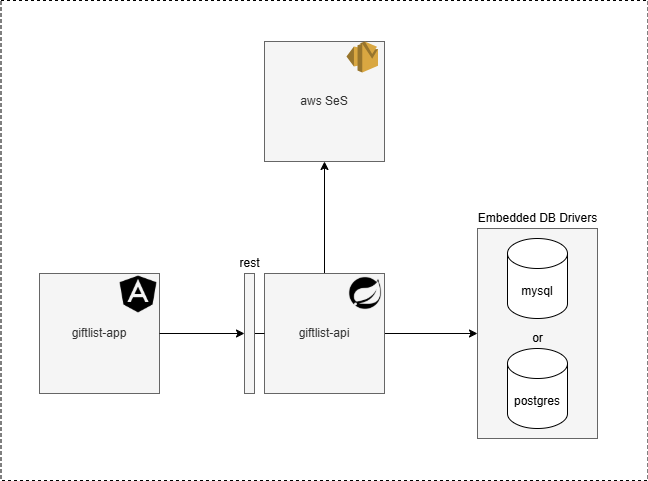

The diagram above was exported from draw.io. Its source (the exported page's mxGraphModel, read from the mxfile embedded in the PNG):
<mxGraphModel dx="2074" dy="1172" grid="0" gridSize="10" guides="1" tooltips="1" connect="1" arrows="1" fold="1" page="0" pageScale="1" pageWidth="850" pageHeight="1100" math="0" shadow="0">
  <root>
    <mxCell id="0" />
    <mxCell id="1" parent="0" />
    <mxCell id="2" value="" style="rounded=0;whiteSpace=wrap;html=1;dashed=1;" vertex="1" parent="1">
      <mxGeometry x="221.5" y="-88" width="647" height="480" as="geometry" />
    </mxCell>
    <mxCell id="3" value="aws SeS" style="rounded=0;whiteSpace=wrap;html=1;fillColor=#f5f5f5;strokeColor=#666666;fontColor=#333333;" vertex="1" parent="1">
      <mxGeometry x="485" y="-47" width="120" height="120" as="geometry" />
    </mxCell>
    <mxCell id="4" value="" style="rounded=0;whiteSpace=wrap;html=1;fillColor=#f5f5f5;strokeColor=#666666;fontColor=#333333;" vertex="1" parent="1">
      <mxGeometry x="698" y="140" width="120" height="210" as="geometry" />
    </mxCell>
    <mxCell id="5" style="edgeStyle=orthogonalEdgeStyle;rounded=0;orthogonalLoop=1;jettySize=auto;html=1;exitX=1;exitY=0.5;exitDx=0;exitDy=0;" edge="1" source="7" target="4" parent="1">
      <mxGeometry relative="1" as="geometry" />
    </mxCell>
    <mxCell id="6" style="edgeStyle=orthogonalEdgeStyle;rounded=0;orthogonalLoop=1;jettySize=auto;html=1;entryX=0.5;entryY=1;entryDx=0;entryDy=0;" edge="1" source="7" target="3" parent="1">
      <mxGeometry relative="1" as="geometry" />
    </mxCell>
    <mxCell id="7" value="giftlist-api" style="rounded=0;whiteSpace=wrap;html=1;fillColor=#f5f5f5;strokeColor=#666666;fontColor=#333333;" vertex="1" parent="1">
      <mxGeometry x="485" y="185" width="120" height="120" as="geometry" />
    </mxCell>
    <mxCell id="8" style="edgeStyle=orthogonalEdgeStyle;rounded=0;orthogonalLoop=1;jettySize=auto;html=1;exitX=1;exitY=0.5;exitDx=0;exitDy=0;entryX=0;entryY=0.5;entryDx=0;entryDy=0;endArrow=none;endFill=0;" edge="1" source="9" target="7" parent="1">
      <mxGeometry relative="1" as="geometry" />
    </mxCell>
    <mxCell id="9" value="" style="rounded=0;whiteSpace=wrap;html=1;fillColor=#f5f5f5;fontColor=#333333;strokeColor=#666666;" vertex="1" parent="1">
      <mxGeometry x="465" y="185" width="10" height="120" as="geometry" />
    </mxCell>
    <mxCell id="10" value="rest" style="text;html=1;align=center;verticalAlign=middle;resizable=0;points=[];autosize=1;strokeColor=none;fillColor=none;" vertex="1" parent="1">
      <mxGeometry x="450" y="165" width="40" height="20" as="geometry" />
    </mxCell>
    <mxCell id="11" value="mysql" style="shape=cylinder3;whiteSpace=wrap;html=1;boundedLbl=1;backgroundOutline=1;size=15;" vertex="1" parent="1">
      <mxGeometry x="728" y="150" width="60" height="80" as="geometry" />
    </mxCell>
    <mxCell id="12" value="postgres" style="shape=cylinder3;whiteSpace=wrap;html=1;boundedLbl=1;backgroundOutline=1;size=15;" vertex="1" parent="1">
      <mxGeometry x="728" y="260" width="60" height="80" as="geometry" />
    </mxCell>
    <mxCell id="13" value="or" style="text;html=1;align=center;verticalAlign=middle;resizable=0;points=[];autosize=1;strokeColor=none;fillColor=none;" vertex="1" parent="1">
      <mxGeometry x="743" y="240" width="30" height="20" as="geometry" />
    </mxCell>
    <mxCell id="14" value="Embedded DB Drivers" style="text;html=1;align=center;verticalAlign=middle;resizable=0;points=[];autosize=1;strokeColor=none;fillColor=none;" vertex="1" parent="1">
      <mxGeometry x="693" y="120" width="130" height="20" as="geometry" />
    </mxCell>
    <mxCell id="15" value="giftlist-app" style="rounded=0;whiteSpace=wrap;html=1;fillColor=#f5f5f5;strokeColor=#666666;fontColor=#333333;" vertex="1" parent="1">
      <mxGeometry x="260" y="185" width="120" height="120" as="geometry" />
    </mxCell>
    <mxCell id="16" value="" style="endArrow=classic;html=1;rounded=0;entryX=0;entryY=0.5;entryDx=0;entryDy=0;exitX=1;exitY=0.5;exitDx=0;exitDy=0;" edge="1" source="15" target="9" parent="1">
      <mxGeometry width="50" height="50" relative="1" as="geometry">
        <mxPoint x="290" y="245" as="sourcePoint" />
        <mxPoint x="560" y="175" as="targetPoint" />
      </mxGeometry>
    </mxCell>
    <mxCell id="17" value="" style="outlineConnect=0;dashed=0;verticalLabelPosition=bottom;verticalAlign=top;align=center;html=1;shape=mxgraph.aws3.ses;fillColor=#D9A741;gradientColor=none;" vertex="1" parent="1">
      <mxGeometry x="567" y="-47" width="31.5" height="31" as="geometry" />
    </mxCell>
    <mxCell id="18" value="" style="shape=image;html=1;verticalAlign=top;verticalLabelPosition=bottom;labelBackgroundColor=#ffffff;imageAspect=0;aspect=fixed;image=https://cdn1.iconfinder.com/data/icons/ionicons-fill-vol-1/512/logo-angular-128.png" vertex="1" parent="1">
      <mxGeometry x="338" y="185" width="42" height="42" as="geometry" />
    </mxCell>
    <mxCell id="19" value="" style="shape=image;html=1;verticalAlign=top;verticalLabelPosition=bottom;labelBackgroundColor=#ffffff;imageAspect=0;aspect=fixed;image=https://cdn2.iconfinder.com/data/icons/boxicons-logos/24/bxl-spring-boot-128.png" vertex="1" parent="1">
      <mxGeometry x="567" y="186" width="38" height="38" as="geometry" />
    </mxCell>
  </root>
</mxGraphModel>